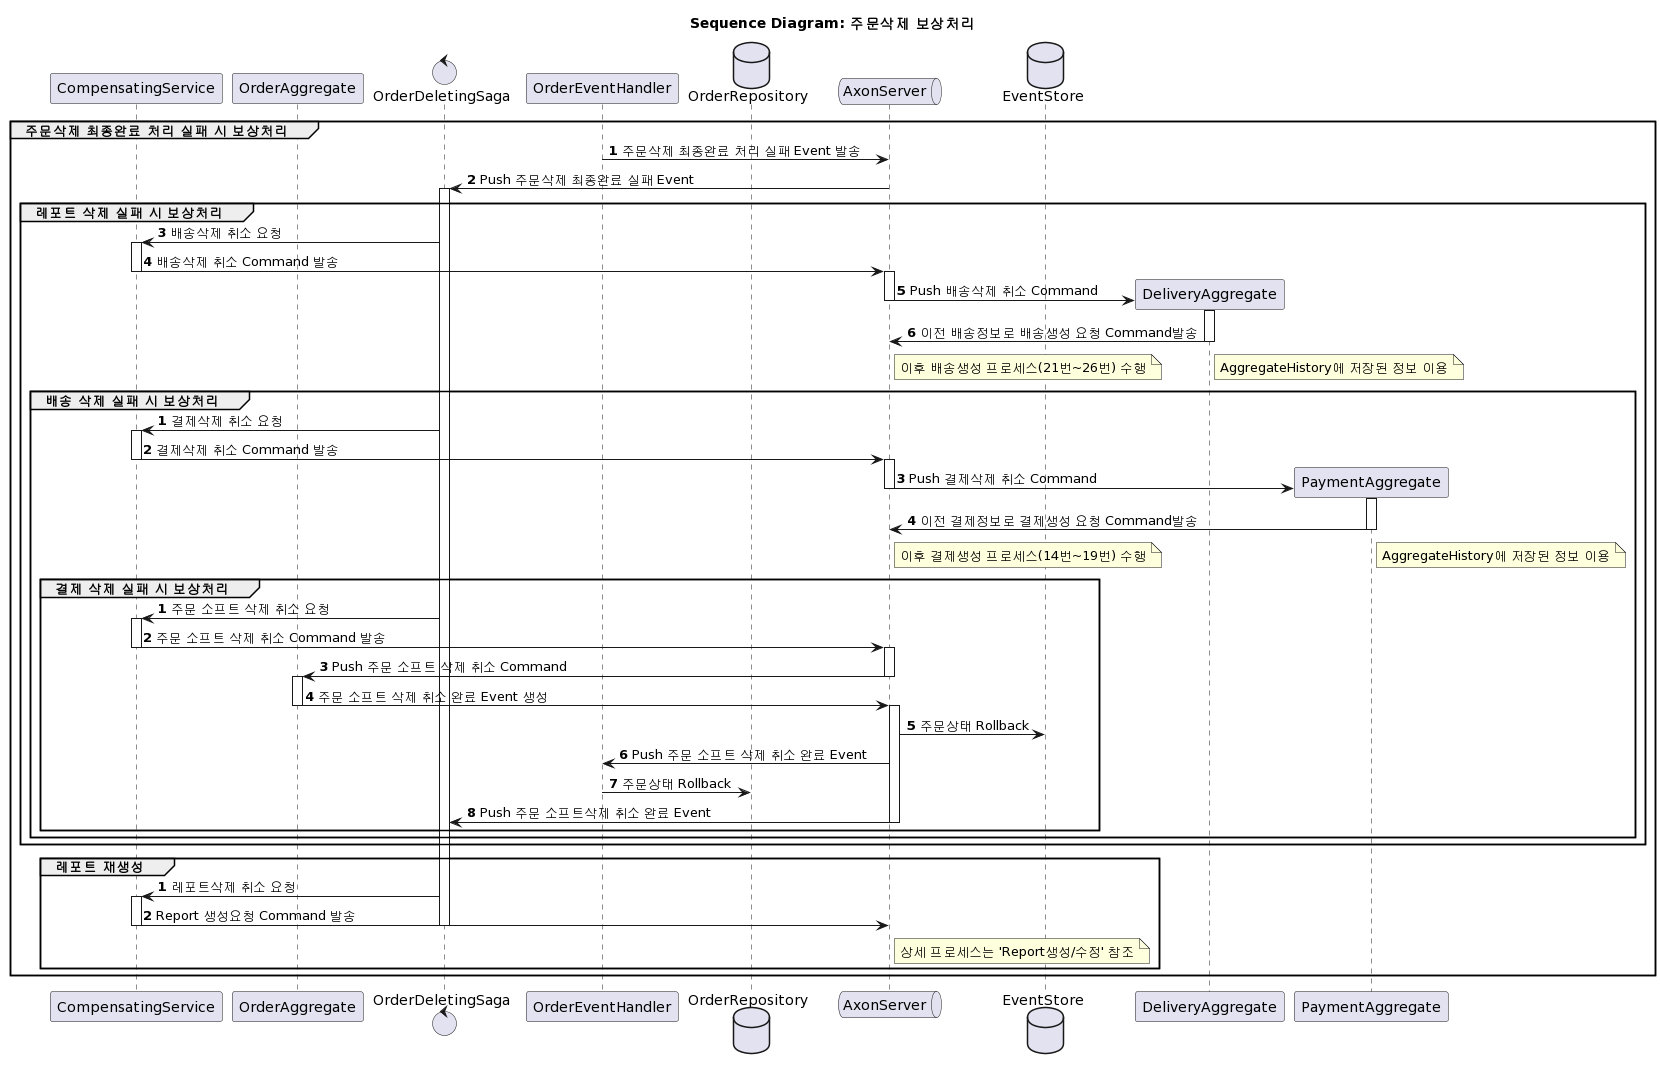

The diagram above was rendered by PlantUML. Its source (embedded in the PNG):
@startuml
/'
주문삭제 보상처리 Sequence Diagram
'/


title Sequence Diagram: 주문삭제 보상처리

participant CompensatingService
participant OrderAggregate
control OrderDeletingSaga
participant OrderEventHandler
database OrderRepository
queue AxonServer
database EventStore

autonumber

'-- 주문삭제 최종완료 실패 처리
group 주문삭제 최종완료 처리 실패 시 보상처리
OrderEventHandler -> AxonServer: 주문삭제 최종완료 처리 실패 Event 발송
AxonServer -> OrderDeletingSaga --++: Push 주문삭제 최종완료 실패 Event

group 레포트 삭제 실패 시 보상처리
OrderDeletingSaga -> CompensatingService ++: 배송삭제 취소 요청
CompensatingService -> AxonServer --++: 배송삭제 취소 Command 발송

create participant DeliveryAggregate
AxonServer -> DeliveryAggregate --++: Push 배송삭제 취소 Command
DeliveryAggregate -> AxonServer --: 이전 배송정보로 배송생성 요청 Command발송
note right of DeliveryAggregate: AggregateHistory에 저장된 정보 이용
/ note right of AxonServer: 이후 배송생성 프로세스(21번~26번) 수행
AxonServer --
autonumber stop
autonumber
group 배송 삭제 실패 시 보상처리
OrderDeletingSaga -> CompensatingService ++: 결제삭제 취소 요청
CompensatingService -> AxonServer --++: 결제삭제 취소 Command 발송
create participant PaymentAggregate
AxonServer -> PaymentAggregate --++: Push 결제삭제 취소 Command
PaymentAggregate -> AxonServer --: 이전 결제정보로 결제생성 요청 Command발송
note right of PaymentAggregate: AggregateHistory에 저장된 정보 이용
/ note right of AxonServer: 이후 결제생성 프로세스(14번~19번) 수행
AxonServer --

autonumber stop
autonumber
group 결제 삭제 실패 시 보상처리
OrderDeletingSaga -> CompensatingService ++: 주문 소프트 삭제 취소 요청
CompensatingService -> AxonServer --++: 주문 소프트 삭제 취소 Command 발송
AxonServer -> OrderAggregate --++: Push 주문 소프트 삭제 취소 Command
OrderAggregate -> AxonServer --++: 주문 소프트 삭제 취소 완료 Event 생성
AxonServer++
AxonServer -> EventStore: 주문상태 Rollback
AxonServer -> OrderEventHandler: Push 주문 소프트 삭제 취소 완료 Event
OrderEventHandler -> OrderRepository: 주문상태 Rollback
AxonServer -> OrderDeletingSaga --: Push 주문 소프트삭제 취소 완료 Event
AxonServer --
end
end
end

group 레포트 재생성
autonumber stop
autonumber
OrderDeletingSaga -> CompensatingService ++: 레포트삭제 취소 요청
CompensatingService -> AxonServer: Report 생성요청 Command 발송
note right of AxonServer: 상세 프로세스는 'Report생성/수정' 참조
CompensatingService --
OrderDeletingSaga --
end

end
@enduml